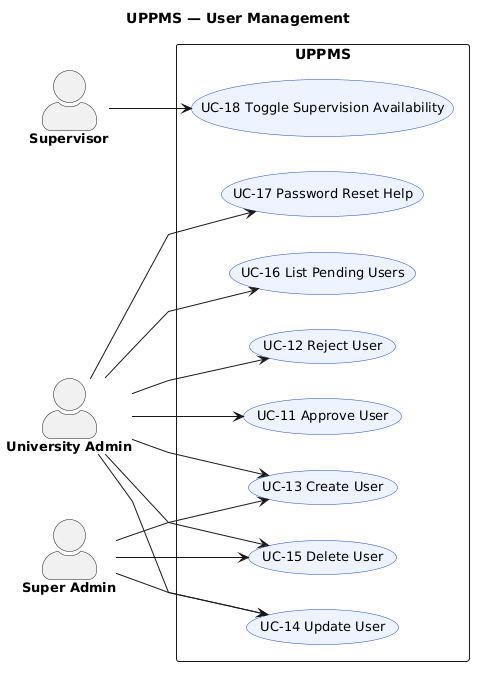

The diagram above was rendered by PlantUML. Its source (embedded in the PNG):
@startuml
left to right direction
skinparam shadowing false
skinparam linetype polyline
skinparam actorStyle awesome
skinparam defaultFontName Arial
skinparam usecase {
  BackgroundColor #EEF4FF
  BorderColor #1D4ED8
  FontSize 13
}
skinparam actor {
  FontSize 13
  FontStyle bold
}

title UPPMS — User Management

actor Supervisor
actor "University Admin" as Admin
actor "Super Admin" as SuperAdmin

rectangle "UPPMS" {
  usecase "UC-11 Approve User" as UC11
  usecase "UC-12 Reject User" as UC12
  usecase "UC-13 Create User" as UC13
  usecase "UC-14 Update User" as UC14
  usecase "UC-15 Delete User" as UC15
  usecase "UC-16 List Pending Users" as UC16
  usecase "UC-17 Password Reset Help" as UC17
  usecase "UC-18 Toggle Supervision Availability" as UC18
}

Supervisor --> UC18
Admin --> UC11
Admin --> UC12
Admin --> UC13
Admin --> UC14
Admin --> UC15
Admin --> UC16
Admin --> UC17
SuperAdmin --> UC13
SuperAdmin --> UC14
SuperAdmin --> UC15
@enduml